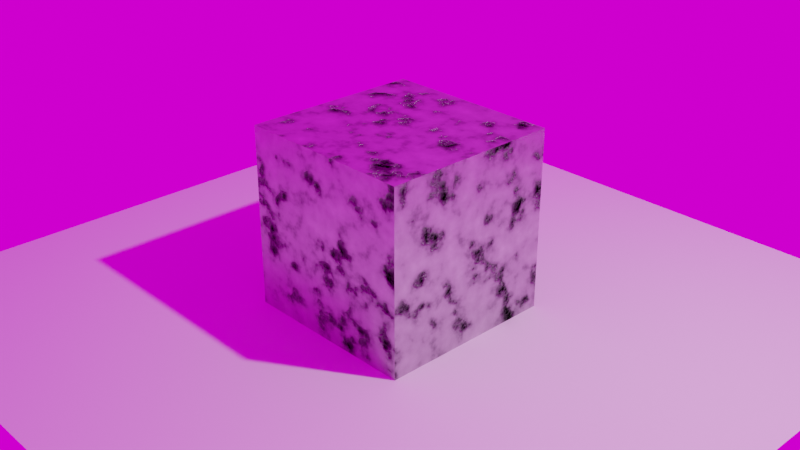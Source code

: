 # Source: 04_ProceduralMaterial.blend  (saved by Blender 3.0.42; exported with 4.5.12 LTS)
import bpy
from mathutils import Matrix  # noqa: F401  (used for matrix-valued properties, if any)

bpy.ops.wm.read_factory_settings(use_empty=True)
scene = bpy.context.scene
scene.name = 'Scene'

# ---- collections
col_collection = bpy.data.collections.new('Collection'); scene.collection.children.link(col_collection)

# ---- images (referenced by path relative to the original .blend; pixels are not part of the script)
import os
ASSET_DIR = os.environ.get("B2B_ASSET_DIR", "")  # directory of the original .blend (textures are referenced by path, not embedded)
HERE = os.path.dirname(os.path.abspath(__file__))  # packed textures are extracted next to this script under _unpacked/

def load_image(name, relpath, width, height, colorspace="sRGB"):
    """Load a texture the original file referenced (path relative to the .blend, or extracted next to this script)."""
    p = next((c for c in (os.path.join(HERE, relpath), os.path.join(ASSET_DIR, relpath)) if relpath and os.path.exists(c)), "")
    if p:
        img = bpy.data.images.load(p, check_existing=True)
        img.name = name
    else:  # same state as the original file: an image datablock whose file is absent (Cycles renders it pink)
        img = bpy.data.images.new(name, width, height)
        img.source = "FILE"
        img.filepath = "//" + (relpath or name)
    img.colorspace_settings.name = colorspace
    return img
img_dry_hay_field_4k_exr = load_image('dry_hay_field_4k.exr', 'textures/dry_hay_field_4k.exr', 1024, 1024, 'Linear Rec.709')

# ---- materials (node trees are filled in below, after node groups)
mat_metal = bpy.data.materials.new('Metal')
mat_metal.alpha_threshold = 0.0
mat_metal.use_transparent_shadow = False
mat_metal.line_color = (0.0, 0.0, 0.0, 1.0)

# ---- material node trees
mat_metal.use_nodes = True; mat_metal.node_tree.nodes.clear()
_N = mat_metal.node_tree.nodes; _L = mat_metal.node_tree.links
n0 = _N.new('ShaderNodeOutputMaterial'); n0.name = 'Material Output'; n0.location = (339, 300)
n1 = _N.new('ShaderNodeBsdfPrincipled'); n1.name = 'Principled BSDF'; n1.location = (49, 300)
n1.distribution = 'GGX'
n1.subsurface_method = 'RANDOM_WALK_SKIN'
n1.inputs[1].default_value = 1.0
n1.inputs[2].default_value = 0.4
n1.inputs[3].default_value = 1.45
n1.inputs[27].default_value = (0.0, 0.0, 0.0, 1.0)
n1.inputs[28].default_value = 1.0
n2 = _N.new('ShaderNodeTexNoise'); n2.name = 'Noise Texture'; n2.location = (-871, 264)
n2.inputs[3].default_value = 10.0
n3 = _N.new('ShaderNodeMapping'); n3.name = 'Mapping'; n3.location = (-1157, 245)
n3.width = 240
n4 = _N.new('ShaderNodeTexCoord'); n4.name = 'Texture Coordinate'; n4.location = (-1435, 261)
n5 = _N.new('ShaderNodeBump'); n5.name = 'Bump'; n5.location = (-238, -26)
n5.inputs[1].default_value = 1.0
n5.inputs[2].default_value = 1.0
n6 = _N.new('ShaderNodeValToRGB'); n6.name = 'ColorRamp.001'; n6.location = (-599, 23)
while len(n6.color_ramp.elements) > 1: n6.color_ramp.elements.remove(n6.color_ramp.elements[-1])
n6.color_ramp.elements[0].position = 0.06048; n6.color_ramp.elements[0].color = (0.0, 0.0, 0.0, 1.0)
_e = n6.color_ramp.elements.new(0.4315); _e.color = (1.0, 1.0, 1.0, 1.0)
n7 = _N.new('ShaderNodeValToRGB'); n7.name = 'ColorRamp'; n7.location = (-491, 336)
while len(n7.color_ramp.elements) > 1: n7.color_ramp.elements.remove(n7.color_ramp.elements[-1])
n7.color_ramp.elements[0].position = 0.3629; n7.color_ramp.elements[0].color = (0.0, 0.0, 0.0, 1.0)
_e = n7.color_ramp.elements.new(0.5); _e.color = (0.4979, 0.4641, 0.5, 1.0)
_e = n7.color_ramp.elements.new(1.0); _e.color = (1.0, 1.0, 1.0, 1.0)
_L.new(n1.outputs[0], n0.inputs[0])
_L.new(n5.outputs[0], n1.inputs[5])
_L.new(n2.outputs[1], n7.inputs[0])
_L.new(n2.outputs[1], n6.inputs[0])
_L.new(n3.outputs[0], n2.inputs[0])
_L.new(n7.outputs[0], n1.inputs[0])
_L.new(n4.outputs[2], n3.inputs[0])
_L.new(n6.outputs[0], n5.inputs[3])
n0.is_active_output = True

# ---- world
world_world = bpy.data.worlds.new('World'); scene.world = world_world
world_world.use_nodes = True; world_world.node_tree.nodes.clear()
_N = world_world.node_tree.nodes; _L = world_world.node_tree.links
n0 = _N.new('ShaderNodeOutputWorld'); n0.name = 'World Output'; n0.location = (300, 300)
n1 = _N.new('ShaderNodeBackground'); n1.name = 'Background'; n1.location = (10, 300)
n2 = _N.new('ShaderNodeTexEnvironment'); n2.name = 'Environment Texture'; n2.location = (-280, 280)
n2.image = img_dry_hay_field_4k_exr
_L.new(n1.outputs[0], n0.inputs[0])
_L.new(n2.outputs[0], n1.inputs[0])
n0.is_active_output = True
world_world.color = (0.05088, 0.05088, 0.05088)
world_world.use_sun_shadow = False
world_world.sun_shadow_jitter_overblur = 0.0

# ---- cameras
cam_camera = bpy.data.cameras.new('Camera')
cam_camera.clip_end = 100.0
cam_camera.ortho_scale = 7.314

# ---- lights
light_light = bpy.data.lights.new('Light', 'POINT')
light_light.transmission_factor = 0.0
light_light.energy = 1000.0
light_light.shadow_soft_size = 0.1
light_light.shadow_maximum_resolution = 0.006
light_light.use_absolute_resolution = True

# ---- meshes
me_cube = bpy.data.meshes.new('Cube')
me_cube.from_pydata([(1.0, 1.0, 1.0), (1.0, 1.0, -1.0), (1.0, -1.0, 1.0), (1.0, -1.0, -1.0), (-1.0, 1.0, 1.0), (-1.0, 1.0, -1.0), (-1.0, -1.0, 1.0), (-1.0, -1.0, -1.0)], [], [(0, 4, 6, 2), (3, 2, 6, 7), (7, 6, 4, 5), (5, 1, 3, 7), (1, 0, 2, 3), (5, 4, 0, 1)])
_uv = me_cube.uv_layers.new(name='UVMap')
_uv.uv.foreach_set('vector', [1.333, -2.0, 3.0, -2.0, 3.0, -0.3333, 1.333, -0.3333, -0.3333, -2.0, -0.3333, -0.3333, -2.0, -0.3333, -2.0, -2.0, -0.3333, -0.3333, -0.3333, 1.333, -2.0, 1.333, -2.0, -0.3333, -0.3333, -2.0, 1.333, -2.0, 1.333, -0.3333, -0.3333, -0.3333, 1.333, -0.3333, 1.333, 1.333, -0.3333, 1.333, -0.3333, -0.3333, -0.3333, 1.333, -0.3333, 3.0, -2.0, 3.0, -2.0, 1.333])
me_cube.materials.append(mat_metal)
me_cube.use_remesh_preserve_volume = False
me_cube.use_remesh_preserve_attributes = False
me_cube.use_mirror_vertex_groups = False
me_cube.update()
me_plane = bpy.data.meshes.new('Plane')
me_plane.from_pydata([(-1.0, -1.0, 0.0), (1.0, -1.0, 0.0), (-1.0, 1.0, 0.0), (1.0, 1.0, 0.0)], [], [(0, 1, 3, 2)])
_uv = me_plane.uv_layers.new(name='UVMap')
_uv.uv.foreach_set('vector', [0.0, 0.0, 1.0, 0.0, 1.0, 1.0, 0.0, 1.0])
me_plane.use_remesh_fix_poles = True
me_plane.use_remesh_preserve_attributes = False
me_plane.update()

# ---- objects
ob_cube = bpy.data.objects.new('Cube', me_cube)
ob_light = bpy.data.objects.new('Light', light_light)
ob_camera = bpy.data.objects.new('Camera', cam_camera)
ob_plane = bpy.data.objects.new('Plane', me_plane)

# ---- transforms, parenting, visibility, modifiers, constraints
ob_cube.location = (0.0, 0.0, 0.0)
ob_cube.lock_rotations_4d = False
ob_cube.empty_display_type = 'ARROWS'
ob_cube.lineart.crease_threshold = 0.0
ob_light.location = (4.076, 1.005, 5.904)
ob_light.rotation_euler = (0.6503, 0.05522, 1.866)
ob_light.lock_rotations_4d = False
ob_light.empty_display_type = 'ARROWS'
ob_light.color = (0.0, 0.0, 0.0, 0.0)
ob_light.lineart.crease_threshold = 0.0
ob_camera.location = (7.359, -6.926, 4.958)
ob_camera.rotation_euler = (1.109, 0.0, 0.8149)
ob_camera.lock_rotations_4d = False
ob_camera.empty_display_type = 'ARROWS'
ob_camera.color = (0.0, 0.0, 0.0, 0.0)
ob_camera.display_type = 'WIRE'
ob_camera.lineart.crease_threshold = 0.0
ob_plane.location = (0.0, 0.0, -1.0)
ob_plane.scale = (4.0, 4.0, -8.0)

# ---- collection membership
col_collection.objects.link(ob_cube)
col_collection.objects.link(ob_light)
col_collection.objects.link(ob_camera)
col_collection.objects.link(ob_plane)

# ---- scene / render settings (as saved in the file)
scene.camera = ob_camera
scene.frame_start = 1; scene.frame_end = 250; scene.frame_set(1)
scene.render.engine = 'BLENDER_EEVEE_NEXT'
scene.cycles.sampling_pattern = 'TABULATED_SOBOL'
scene.cycles.use_light_tree = False
scene.eevee.use_gtao = True
scene.eevee.use_raytracing = True
scene.view_settings.view_transform = 'Filmic'
bpy.context.view_layer.update()
